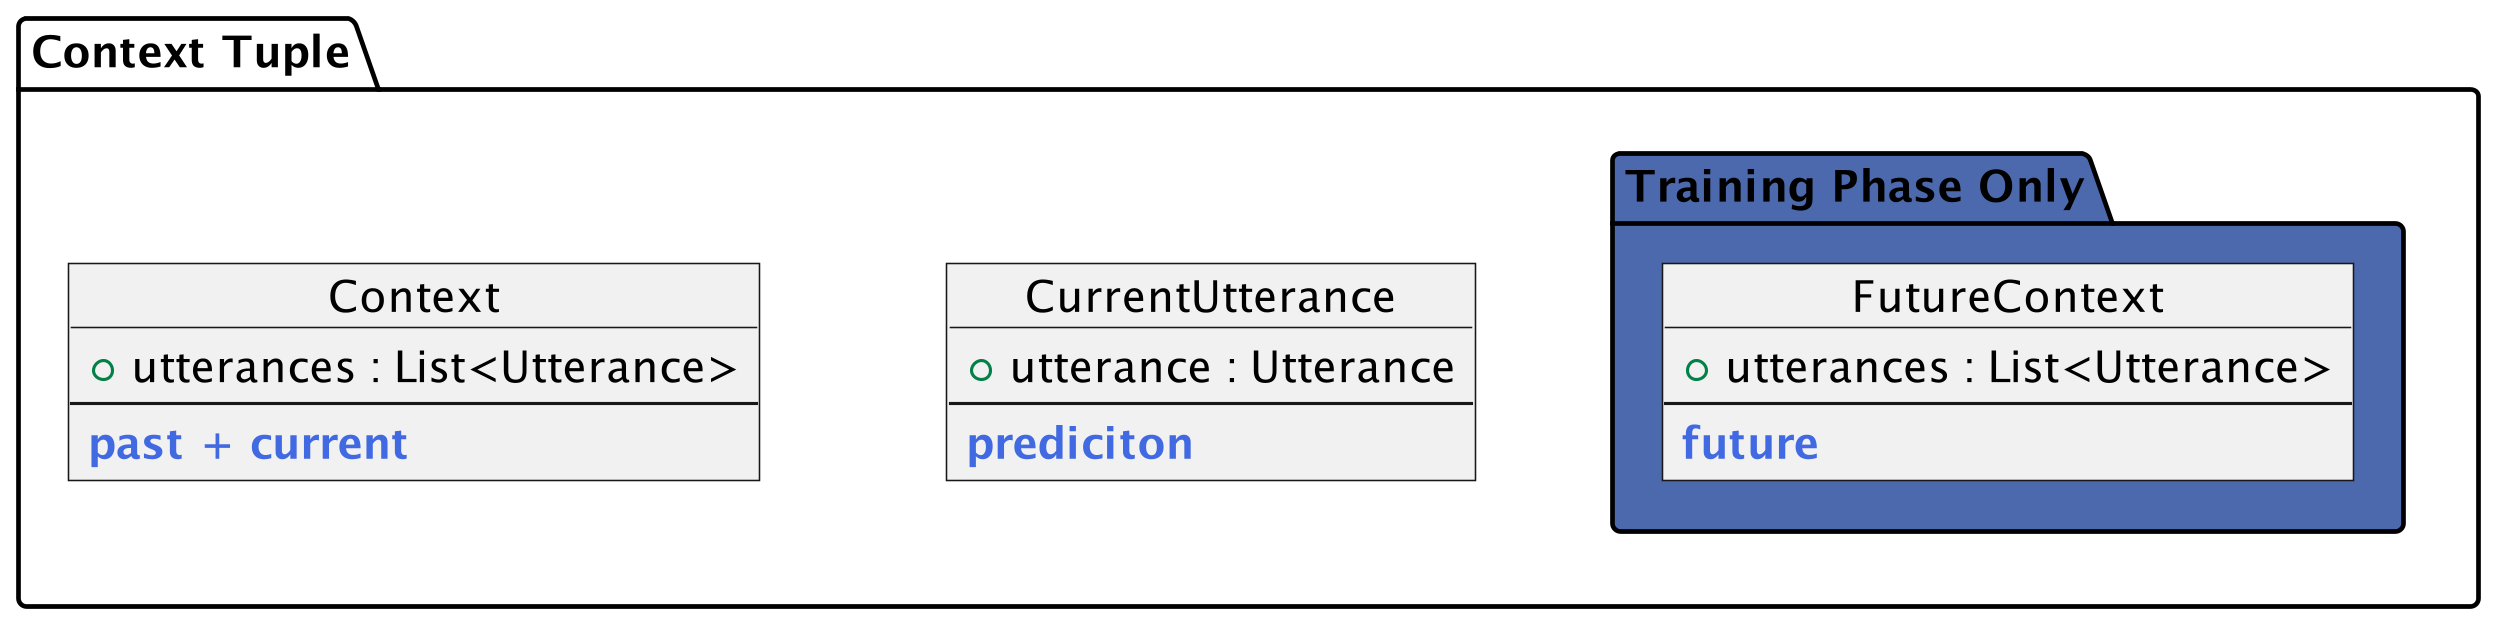

The diagram above was rendered by PlantUML. Its source (embedded in the PNG):
@startuml
skinparam linetype ortho
skinparam dpi 300
left to right direction
!define COMMENT(x) <b><color:RoyalBlue>x</color></b>
' Core Tuple structure


package "Context Tuple" {
    ' Components of the context tuple
  
     object Context {
    +utterances : List<Utterance>
        --
        COMMENT(past + current)
    }

    object CurrentUtterance {
    +utterance : Utterance
    -- 
    COMMENT(prediciton)
    }

    package "Training Phase Only"#00298cb3 {
        object FutureContext {
        +utterances : List<Utterance>
        --
        COMMENT(future) 
        }   

    }

}

' --- Hidden links to enforce vertical order ---
    Context -[hidden]-> CurrentUtterance
    CurrentUtterance -[hidden]-> FutureContext


@enduml